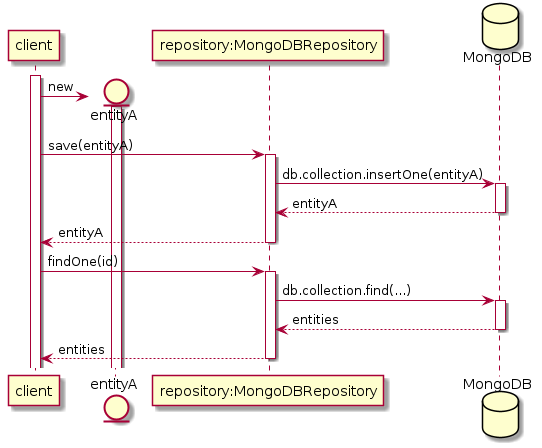

The diagram above was rendered by PlantUML. Its source (embedded in the PNG):
@startuml
participant client
entity entityA
participant "repository:MongoDBRepository" as repository
database MongoDB as storeService

create entityA
activate client
client -> entityA: new
activate entityA
client -> repository: save(entityA)
activate repository
repository -> storeService: db.collection.insertOne(entityA)
activate storeService
repository <-- storeService: entityA
deactivate storeService
client <-- repository: entityA
deactivate repository
client -> repository: findOne(id)
activate repository
repository -> storeService: db.collection.find(...)
activate storeService
repository <-- storeService: entities
deactivate storeService
client <-- repository: entities
deactivate repository
@enduml